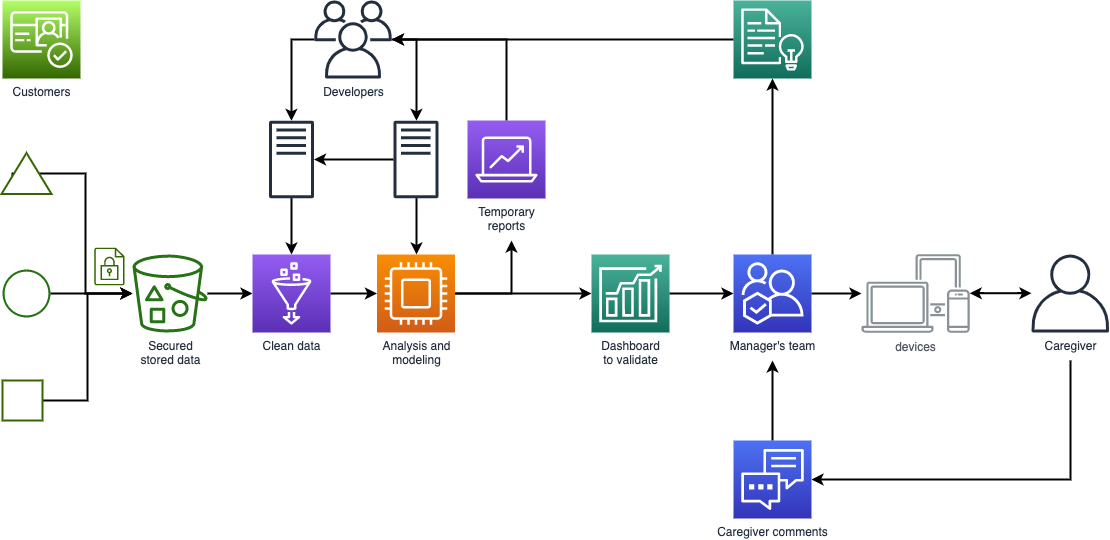

The diagram above was exported from draw.io. Its source (the exported page's mxGraphModel, read from the mxfile embedded in the PNG):
<mxGraphModel dx="786" dy="526" grid="1" gridSize="10" guides="1" tooltips="1" connect="1" arrows="1" fold="1" page="1" pageScale="1" pageWidth="1169" pageHeight="827" math="0" shadow="0">
  <root>
    <mxCell id="0" />
    <mxCell id="1" parent="0" />
    <mxCell id="B4UfWK7akFnZUm_4DVjc-69" value="" style="edgeStyle=elbowEdgeStyle;rounded=0;orthogonalLoop=1;jettySize=auto;html=1;strokeWidth=2;" parent="1" source="UEzPUAAOIrF-is8g5C7q-76" target="UEzPUAAOIrF-is8g5C7q-77" edge="1">
      <mxGeometry relative="1" as="geometry" />
    </mxCell>
    <mxCell id="UEzPUAAOIrF-is8g5C7q-76" value="" style="outlineConnect=0;fontColor=#232F3E;gradientColor=none;fillColor=#277116;strokeColor=none;verticalLabelPosition=bottom;verticalAlign=top;align=center;html=1;fontSize=12;fontStyle=0;aspect=fixed;pointerEvents=1;shape=mxgraph.aws4.object;labelBackgroundColor=#ffffff;" parent="1" vertex="1">
      <mxGeometry x="41" y="349" width="48" height="48" as="geometry" />
    </mxCell>
    <mxCell id="B4UfWK7akFnZUm_4DVjc-64" value="" style="edgeStyle=elbowEdgeStyle;rounded=0;orthogonalLoop=1;jettySize=auto;html=1;strokeWidth=2;" parent="1" source="UEzPUAAOIrF-is8g5C7q-77" target="B4UfWK7akFnZUm_4DVjc-19" edge="1">
      <mxGeometry relative="1" as="geometry" />
    </mxCell>
    <mxCell id="UEzPUAAOIrF-is8g5C7q-77" value="Secured&lt;br&gt;stored data" style="outlineConnect=0;fontColor=#232F3E;gradientColor=none;fillColor=#277116;strokeColor=none;dashed=0;verticalLabelPosition=bottom;verticalAlign=top;align=center;html=1;fontSize=12;fontStyle=0;aspect=fixed;pointerEvents=1;shape=mxgraph.aws4.bucket_with_objects;labelBackgroundColor=#ffffff;" parent="1" vertex="1">
      <mxGeometry x="171" y="334" width="75" height="78" as="geometry" />
    </mxCell>
    <mxCell id="B4UfWK7akFnZUm_4DVjc-68" style="edgeStyle=elbowEdgeStyle;rounded=0;orthogonalLoop=1;jettySize=auto;html=1;exitX=0.5;exitY=1;exitDx=0;exitDy=0;strokeWidth=2;" parent="1" source="B4UfWK7akFnZUm_4DVjc-1" target="UEzPUAAOIrF-is8g5C7q-77" edge="1">
      <mxGeometry relative="1" as="geometry" />
    </mxCell>
    <mxCell id="B4UfWK7akFnZUm_4DVjc-74" style="edgeStyle=elbowEdgeStyle;rounded=0;orthogonalLoop=1;jettySize=auto;html=1;exitX=0.5;exitY=0;exitDx=0;exitDy=0;strokeWidth=2;" parent="1" source="B4UfWK7akFnZUm_4DVjc-1" edge="1">
      <mxGeometry relative="1" as="geometry">
        <mxPoint x="50" y="255.28571428571422" as="targetPoint" />
      </mxGeometry>
    </mxCell>
    <mxCell id="B4UfWK7akFnZUm_4DVjc-1" value="" style="triangle;whiteSpace=wrap;html=1;strokeColor=#336600;strokeWidth=2;rotation=-90;" parent="1" vertex="1">
      <mxGeometry x="44.5" y="228" width="41" height="50" as="geometry" />
    </mxCell>
    <mxCell id="B4UfWK7akFnZUm_4DVjc-67" value="" style="edgeStyle=elbowEdgeStyle;rounded=0;orthogonalLoop=1;jettySize=auto;html=1;strokeWidth=2;" parent="1" source="B4UfWK7akFnZUm_4DVjc-4" target="UEzPUAAOIrF-is8g5C7q-77" edge="1">
      <mxGeometry relative="1" as="geometry" />
    </mxCell>
    <mxCell id="B4UfWK7akFnZUm_4DVjc-4" value="" style="whiteSpace=wrap;html=1;aspect=fixed;strokeColor=#336600;strokeWidth=2;" parent="1" vertex="1">
      <mxGeometry x="41" y="460" width="40" height="40" as="geometry" />
    </mxCell>
    <mxCell id="B4UfWK7akFnZUm_4DVjc-48" value="" style="edgeStyle=elbowEdgeStyle;rounded=0;orthogonalLoop=1;jettySize=auto;html=1;strokeWidth=2;" parent="1" source="B4UfWK7akFnZUm_4DVjc-13" target="B4UfWK7akFnZUm_4DVjc-16" edge="1">
      <mxGeometry relative="1" as="geometry">
        <mxPoint x="573.5" y="373" as="targetPoint" />
      </mxGeometry>
    </mxCell>
    <mxCell id="B4UfWK7akFnZUm_4DVjc-52" value="" style="edgeStyle=elbowEdgeStyle;rounded=0;orthogonalLoop=1;jettySize=auto;html=1;strokeWidth=2;" parent="1" source="B4UfWK7akFnZUm_4DVjc-13" edge="1">
      <mxGeometry relative="1" as="geometry">
        <mxPoint x="550" y="320" as="targetPoint" />
        <Array as="points">
          <mxPoint x="550" y="373" />
          <mxPoint x="569" y="420" />
        </Array>
      </mxGeometry>
    </mxCell>
    <mxCell id="B4UfWK7akFnZUm_4DVjc-13" value="Analysis and&lt;br&gt;modeling" style="outlineConnect=0;fontColor=#232F3E;gradientColor=#F78E04;gradientDirection=north;fillColor=#D05C17;strokeColor=#ffffff;dashed=0;verticalLabelPosition=bottom;verticalAlign=top;align=center;html=1;fontSize=12;fontStyle=0;aspect=fixed;shape=mxgraph.aws4.resourceIcon;resIcon=mxgraph.aws4.compute;" parent="1" vertex="1">
      <mxGeometry x="415.5" y="334" width="78" height="78" as="geometry" />
    </mxCell>
    <mxCell id="B4UfWK7akFnZUm_4DVjc-61" value="" style="edgeStyle=elbowEdgeStyle;rounded=0;orthogonalLoop=1;jettySize=auto;html=1;strokeWidth=2;" parent="1" source="B4UfWK7akFnZUm_4DVjc-14" target="B4UfWK7akFnZUm_4DVjc-28" edge="1">
      <mxGeometry relative="1" as="geometry">
        <mxPoint x="692" y="646" as="targetPoint" />
      </mxGeometry>
    </mxCell>
    <mxCell id="B4UfWK7akFnZUm_4DVjc-14" value="" style="outlineConnect=0;fontColor=#232F3E;gradientColor=#4AB29A;gradientDirection=north;fillColor=#116D5B;strokeColor=#ffffff;dashed=0;verticalLabelPosition=bottom;verticalAlign=top;align=center;html=1;fontSize=12;fontStyle=0;aspect=fixed;shape=mxgraph.aws4.resourceIcon;resIcon=mxgraph.aws4.comprehend;" parent="1" vertex="1">
      <mxGeometry x="772" y="80" width="78" height="78" as="geometry" />
    </mxCell>
    <mxCell id="B4UfWK7akFnZUm_4DVjc-54" value="" style="edgeStyle=elbowEdgeStyle;rounded=0;orthogonalLoop=1;jettySize=auto;html=1;strokeWidth=2;" parent="1" source="B4UfWK7akFnZUm_4DVjc-16" target="B4UfWK7akFnZUm_4DVjc-31" edge="1">
      <mxGeometry relative="1" as="geometry">
        <mxPoint x="829" y="373" as="targetPoint" />
      </mxGeometry>
    </mxCell>
    <mxCell id="B4UfWK7akFnZUm_4DVjc-16" value="Dashboard&lt;br&gt;to validate" style="outlineConnect=0;fontColor=#232F3E;gradientColor=#4AB29A;gradientDirection=north;fillColor=#116D5B;strokeColor=#ffffff;dashed=0;verticalLabelPosition=bottom;verticalAlign=top;align=center;html=1;fontSize=12;fontStyle=0;aspect=fixed;shape=mxgraph.aws4.resourceIcon;resIcon=mxgraph.aws4.forecast;" parent="1" vertex="1">
      <mxGeometry x="630" y="334" width="78" height="78" as="geometry" />
    </mxCell>
    <mxCell id="B4UfWK7akFnZUm_4DVjc-49" value="" style="edgeStyle=elbowEdgeStyle;rounded=0;orthogonalLoop=1;jettySize=auto;html=1;strokeWidth=2;" parent="1" source="B4UfWK7akFnZUm_4DVjc-19" target="B4UfWK7akFnZUm_4DVjc-13" edge="1">
      <mxGeometry relative="1" as="geometry" />
    </mxCell>
    <mxCell id="B4UfWK7akFnZUm_4DVjc-19" value="Clean data" style="outlineConnect=0;fontColor=#232F3E;gradientColor=#945DF2;gradientDirection=north;fillColor=#5A30B5;strokeColor=#ffffff;dashed=0;verticalLabelPosition=bottom;verticalAlign=top;align=center;html=1;fontSize=12;fontStyle=0;aspect=fixed;shape=mxgraph.aws4.resourceIcon;resIcon=mxgraph.aws4.glue;rotation=0;" parent="1" vertex="1">
      <mxGeometry x="291" y="334" width="78" height="78" as="geometry" />
    </mxCell>
    <mxCell id="B4UfWK7akFnZUm_4DVjc-58" value="" style="edgeStyle=elbowEdgeStyle;rounded=0;orthogonalLoop=1;jettySize=auto;html=1;strokeWidth=2;" parent="1" target="B4UfWK7akFnZUm_4DVjc-37" edge="1">
      <mxGeometry relative="1" as="geometry">
        <mxPoint x="1109" y="440" as="sourcePoint" />
        <Array as="points">
          <mxPoint x="1109" y="470" />
        </Array>
      </mxGeometry>
    </mxCell>
    <mxCell id="B4UfWK7akFnZUm_4DVjc-20" value="Caregiver" style="outlineConnect=0;fontColor=#232F3E;gradientColor=none;fillColor=#232F3E;strokeColor=none;dashed=0;verticalLabelPosition=bottom;verticalAlign=top;align=center;html=1;fontSize=12;fontStyle=0;aspect=fixed;pointerEvents=1;shape=mxgraph.aws4.user;" parent="1" vertex="1">
      <mxGeometry x="1070" y="334" width="78" height="78" as="geometry" />
    </mxCell>
    <mxCell id="B4UfWK7akFnZUm_4DVjc-23" value="devices" style="outlineConnect=0;gradientColor=none;fontColor=#545B64;strokeColor=none;fillColor=#879196;dashed=0;verticalLabelPosition=bottom;verticalAlign=top;align=center;html=1;fontSize=12;fontStyle=0;aspect=fixed;shape=mxgraph.aws4.illustration_devices;pointerEvents=1" parent="1" vertex="1">
      <mxGeometry x="900" y="333.5" width="108.22" height="79" as="geometry" />
    </mxCell>
    <mxCell id="B4UfWK7akFnZUm_4DVjc-62" value="" style="edgeStyle=elbowEdgeStyle;rounded=0;orthogonalLoop=1;jettySize=auto;html=1;strokeWidth=2;" parent="1" source="B4UfWK7akFnZUm_4DVjc-28" target="B4UfWK7akFnZUm_4DVjc-38" edge="1">
      <mxGeometry relative="1" as="geometry">
        <Array as="points">
          <mxPoint x="455" y="160" />
          <mxPoint x="460" y="160" />
          <mxPoint x="450" y="170" />
          <mxPoint x="450" y="116" />
          <mxPoint x="450" y="590" />
        </Array>
      </mxGeometry>
    </mxCell>
    <mxCell id="B4UfWK7akFnZUm_4DVjc-63" value="" style="edgeStyle=elbowEdgeStyle;rounded=0;orthogonalLoop=1;jettySize=auto;html=1;strokeWidth=2;" parent="1" source="B4UfWK7akFnZUm_4DVjc-28" target="B4UfWK7akFnZUm_4DVjc-35" edge="1">
      <mxGeometry relative="1" as="geometry">
        <Array as="points">
          <mxPoint x="330" y="160" />
          <mxPoint x="350" y="116" />
          <mxPoint x="330" y="600" />
        </Array>
      </mxGeometry>
    </mxCell>
    <mxCell id="B4UfWK7akFnZUm_4DVjc-28" value="Developers" style="outlineConnect=0;fontColor=#232F3E;gradientColor=none;fillColor=#232F3E;strokeColor=none;dashed=0;verticalLabelPosition=bottom;verticalAlign=top;align=center;html=1;fontSize=12;fontStyle=0;aspect=fixed;pointerEvents=1;shape=mxgraph.aws4.users;" parent="1" vertex="1">
      <mxGeometry x="352.5" y="80" width="78" height="78" as="geometry" />
    </mxCell>
    <mxCell id="B4UfWK7akFnZUm_4DVjc-56" value="" style="edgeStyle=elbowEdgeStyle;rounded=0;orthogonalLoop=1;jettySize=auto;html=1;strokeWidth=2;" parent="1" source="B4UfWK7akFnZUm_4DVjc-31" target="B4UfWK7akFnZUm_4DVjc-23" edge="1">
      <mxGeometry relative="1" as="geometry" />
    </mxCell>
    <mxCell id="B4UfWK7akFnZUm_4DVjc-59" value="" style="edgeStyle=elbowEdgeStyle;rounded=0;orthogonalLoop=1;jettySize=auto;html=1;strokeWidth=2;" parent="1" source="B4UfWK7akFnZUm_4DVjc-31" target="B4UfWK7akFnZUm_4DVjc-14" edge="1">
      <mxGeometry relative="1" as="geometry" />
    </mxCell>
    <mxCell id="B4UfWK7akFnZUm_4DVjc-31" value="Manager's team" style="outlineConnect=0;fontColor=#232F3E;gradientColor=#4D72F3;gradientDirection=north;fillColor=#3334B9;strokeColor=#ffffff;dashed=0;verticalLabelPosition=bottom;verticalAlign=top;align=center;html=1;fontSize=12;fontStyle=0;aspect=fixed;shape=mxgraph.aws4.resourceIcon;resIcon=mxgraph.aws4.iq;" parent="1" vertex="1">
      <mxGeometry x="772" y="334" width="78" height="78" as="geometry" />
    </mxCell>
    <mxCell id="B4UfWK7akFnZUm_4DVjc-32" value="Customers" style="outlineConnect=0;fontColor=#232F3E;gradientColor=#B3FF66;gradientDirection=north;fillColor=#336600;strokeColor=#ffffff;dashed=0;verticalLabelPosition=bottom;verticalAlign=top;align=center;html=1;fontSize=12;fontStyle=0;aspect=fixed;shape=mxgraph.aws4.resourceIcon;resIcon=mxgraph.aws4.cognito;" parent="1" vertex="1">
      <mxGeometry x="41" y="80" width="78" height="78" as="geometry" />
    </mxCell>
    <mxCell id="B4UfWK7akFnZUm_4DVjc-34" value="" style="outlineConnect=0;fontColor=#232F3E;gradientColor=none;fillColor=#336600;strokeColor=none;dashed=0;verticalLabelPosition=bottom;verticalAlign=top;align=center;html=1;fontSize=12;fontStyle=0;aspect=fixed;pointerEvents=1;shape=mxgraph.aws4.encrypted_data;" parent="1" vertex="1">
      <mxGeometry x="132.85" y="327" width="30.2" height="38" as="geometry" />
    </mxCell>
    <mxCell id="B4UfWK7akFnZUm_4DVjc-45" value="" style="edgeStyle=elbowEdgeStyle;rounded=0;orthogonalLoop=1;jettySize=auto;html=1;strokeWidth=2;" parent="1" source="B4UfWK7akFnZUm_4DVjc-35" target="B4UfWK7akFnZUm_4DVjc-19" edge="1">
      <mxGeometry relative="1" as="geometry" />
    </mxCell>
    <mxCell id="B4UfWK7akFnZUm_4DVjc-35" value="" style="outlineConnect=0;fontColor=#232F3E;gradientColor=none;fillColor=#232F3E;strokeColor=none;dashed=0;verticalLabelPosition=bottom;verticalAlign=top;align=center;html=1;fontSize=12;fontStyle=0;aspect=fixed;pointerEvents=1;shape=mxgraph.aws4.traditional_server;" parent="1" vertex="1">
      <mxGeometry x="307.5" y="200" width="45" height="78" as="geometry" />
    </mxCell>
    <mxCell id="B4UfWK7akFnZUm_4DVjc-72" value="" style="edgeStyle=elbowEdgeStyle;rounded=0;orthogonalLoop=1;jettySize=auto;html=1;strokeWidth=2;" parent="1" source="B4UfWK7akFnZUm_4DVjc-36" target="B4UfWK7akFnZUm_4DVjc-28" edge="1">
      <mxGeometry relative="1" as="geometry">
        <Array as="points">
          <mxPoint x="545" y="160" />
        </Array>
      </mxGeometry>
    </mxCell>
    <mxCell id="B4UfWK7akFnZUm_4DVjc-36" value="Temporary&lt;br&gt;reports" style="outlineConnect=0;fontColor=#232F3E;gradientColor=#945DF2;gradientDirection=north;fillColor=#5A30B5;strokeColor=#ffffff;dashed=0;verticalLabelPosition=bottom;verticalAlign=top;align=center;html=1;fontSize=12;fontStyle=0;aspect=fixed;shape=mxgraph.aws4.resourceIcon;resIcon=mxgraph.aws4.analytics;" parent="1" vertex="1">
      <mxGeometry x="506" y="200" width="78" height="78" as="geometry" />
    </mxCell>
    <mxCell id="B4UfWK7akFnZUm_4DVjc-55" value="" style="edgeStyle=elbowEdgeStyle;rounded=0;orthogonalLoop=1;jettySize=auto;html=1;strokeWidth=2;" parent="1" source="B4UfWK7akFnZUm_4DVjc-37" edge="1">
      <mxGeometry relative="1" as="geometry">
        <mxPoint x="811" y="440" as="targetPoint" />
      </mxGeometry>
    </mxCell>
    <mxCell id="B4UfWK7akFnZUm_4DVjc-37" value="Caregiver comments" style="outlineConnect=0;fontColor=#232F3E;gradientColor=#4D72F3;gradientDirection=north;fillColor=#3334B9;strokeColor=#ffffff;dashed=0;verticalLabelPosition=bottom;verticalAlign=top;align=center;html=1;fontSize=12;fontStyle=0;aspect=fixed;shape=mxgraph.aws4.resourceIcon;resIcon=mxgraph.aws4.customer_engagement;" parent="1" vertex="1">
      <mxGeometry x="772" y="520" width="78" height="78" as="geometry" />
    </mxCell>
    <mxCell id="B4UfWK7akFnZUm_4DVjc-44" value="" style="edgeStyle=elbowEdgeStyle;rounded=0;orthogonalLoop=1;jettySize=auto;html=1;strokeWidth=2;" parent="1" source="B4UfWK7akFnZUm_4DVjc-38" target="B4UfWK7akFnZUm_4DVjc-35" edge="1">
      <mxGeometry relative="1" as="geometry" />
    </mxCell>
    <mxCell id="B4UfWK7akFnZUm_4DVjc-46" value="" style="edgeStyle=elbowEdgeStyle;rounded=0;orthogonalLoop=1;jettySize=auto;html=1;strokeWidth=2;" parent="1" source="B4UfWK7akFnZUm_4DVjc-38" target="B4UfWK7akFnZUm_4DVjc-13" edge="1">
      <mxGeometry relative="1" as="geometry" />
    </mxCell>
    <mxCell id="B4UfWK7akFnZUm_4DVjc-38" value="" style="outlineConnect=0;fontColor=#232F3E;gradientColor=none;fillColor=#232F3E;strokeColor=none;dashed=0;verticalLabelPosition=bottom;verticalAlign=top;align=center;html=1;fontSize=12;fontStyle=0;aspect=fixed;pointerEvents=1;shape=mxgraph.aws4.traditional_server;" parent="1" vertex="1">
      <mxGeometry x="432" y="200" width="45" height="78" as="geometry" />
    </mxCell>
    <mxCell id="B4UfWK7akFnZUm_4DVjc-81" value="" style="endArrow=classic;startArrow=classic;html=1;strokeWidth=2;" parent="1" edge="1">
      <mxGeometry width="50" height="50" relative="1" as="geometry">
        <mxPoint x="1008.2199999999998" y="372.72" as="sourcePoint" />
        <mxPoint x="1070" y="372.72" as="targetPoint" />
        <Array as="points">
          <mxPoint x="1050" y="372.72" />
        </Array>
      </mxGeometry>
    </mxCell>
  </root>
</mxGraphModel>